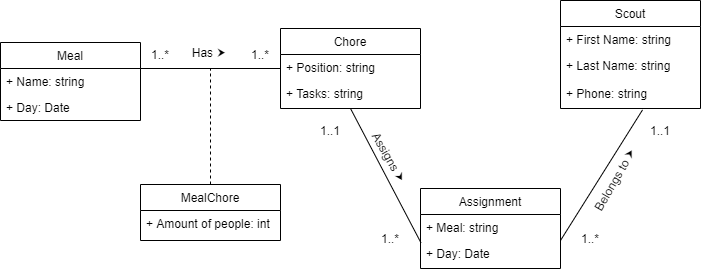

The diagram above was exported from draw.io. Its source (the exported page's mxGraphModel, read from the mxfile embedded in the PNG):
<mxGraphModel dx="1102" dy="547" grid="1" gridSize="10" guides="1" tooltips="1" connect="1" arrows="1" fold="1" page="1" pageScale="1" pageWidth="850" pageHeight="1100" math="0" shadow="0">
  <root>
    <mxCell id="0" />
    <mxCell id="1" parent="0" />
    <mxCell id="BWH9XghYR4doKLQ6Cv5Y-1" value="Meal" style="swimlane;fontStyle=0;childLayout=stackLayout;horizontal=1;startSize=26;fillColor=none;horizontalStack=0;resizeParent=1;resizeParentMax=0;resizeLast=0;collapsible=1;marginBottom=0;" vertex="1" parent="1">
      <mxGeometry x="40" y="134" width="140" height="78" as="geometry" />
    </mxCell>
    <mxCell id="BWH9XghYR4doKLQ6Cv5Y-2" value="+ Name: string" style="text;strokeColor=none;fillColor=none;align=left;verticalAlign=top;spacingLeft=4;spacingRight=4;overflow=hidden;rotatable=0;points=[[0,0.5],[1,0.5]];portConstraint=eastwest;" vertex="1" parent="BWH9XghYR4doKLQ6Cv5Y-1">
      <mxGeometry y="26" width="140" height="26" as="geometry" />
    </mxCell>
    <mxCell id="zxNdbC_s7WS_6ZtQP11O-1" value="+ Day: Date" style="text;strokeColor=none;fillColor=none;align=left;verticalAlign=top;spacingLeft=4;spacingRight=4;overflow=hidden;rotatable=0;points=[[0,0.5],[1,0.5]];portConstraint=eastwest;" vertex="1" parent="BWH9XghYR4doKLQ6Cv5Y-1">
      <mxGeometry y="52" width="140" height="26" as="geometry" />
    </mxCell>
    <mxCell id="BWH9XghYR4doKLQ6Cv5Y-5" value="Scout" style="swimlane;fontStyle=0;childLayout=stackLayout;horizontal=1;startSize=26;fillColor=none;horizontalStack=0;resizeParent=1;resizeParentMax=0;resizeLast=0;collapsible=1;marginBottom=0;" vertex="1" parent="1">
      <mxGeometry x="600" y="92" width="140" height="108" as="geometry" />
    </mxCell>
    <mxCell id="BWH9XghYR4doKLQ6Cv5Y-6" value="+ First Name: string" style="text;strokeColor=none;fillColor=none;align=left;verticalAlign=top;spacingLeft=4;spacingRight=4;overflow=hidden;rotatable=0;points=[[0,0.5],[1,0.5]];portConstraint=eastwest;" vertex="1" parent="BWH9XghYR4doKLQ6Cv5Y-5">
      <mxGeometry y="26" width="140" height="26" as="geometry" />
    </mxCell>
    <mxCell id="BWH9XghYR4doKLQ6Cv5Y-7" value="+ Last Name: string" style="text;strokeColor=none;fillColor=none;align=left;verticalAlign=top;spacingLeft=4;spacingRight=4;overflow=hidden;rotatable=0;points=[[0,0.5],[1,0.5]];portConstraint=eastwest;" vertex="1" parent="BWH9XghYR4doKLQ6Cv5Y-5">
      <mxGeometry y="52" width="140" height="28" as="geometry" />
    </mxCell>
    <mxCell id="BWH9XghYR4doKLQ6Cv5Y-8" value="+ Phone: string" style="text;strokeColor=none;fillColor=none;align=left;verticalAlign=top;spacingLeft=4;spacingRight=4;overflow=hidden;rotatable=0;points=[[0,0.5],[1,0.5]];portConstraint=eastwest;" vertex="1" parent="BWH9XghYR4doKLQ6Cv5Y-5">
      <mxGeometry y="80" width="140" height="28" as="geometry" />
    </mxCell>
    <mxCell id="BWH9XghYR4doKLQ6Cv5Y-9" value="Assignment" style="swimlane;fontStyle=0;childLayout=stackLayout;horizontal=1;startSize=26;fillColor=none;horizontalStack=0;resizeParent=1;resizeParentMax=0;resizeLast=0;collapsible=1;marginBottom=0;" vertex="1" parent="1">
      <mxGeometry x="460" y="280" width="140" height="80" as="geometry" />
    </mxCell>
    <mxCell id="BWH9XghYR4doKLQ6Cv5Y-10" value="+ Meal: string" style="text;strokeColor=none;fillColor=none;align=left;verticalAlign=top;spacingLeft=4;spacingRight=4;overflow=hidden;rotatable=0;points=[[0,0.5],[1,0.5]];portConstraint=eastwest;" vertex="1" parent="BWH9XghYR4doKLQ6Cv5Y-9">
      <mxGeometry y="26" width="140" height="26" as="geometry" />
    </mxCell>
    <mxCell id="BWH9XghYR4doKLQ6Cv5Y-11" value="+ Day: Date" style="text;strokeColor=none;fillColor=none;align=left;verticalAlign=top;spacingLeft=4;spacingRight=4;overflow=hidden;rotatable=0;points=[[0,0.5],[1,0.5]];portConstraint=eastwest;" vertex="1" parent="BWH9XghYR4doKLQ6Cv5Y-9">
      <mxGeometry y="52" width="140" height="28" as="geometry" />
    </mxCell>
    <mxCell id="BWH9XghYR4doKLQ6Cv5Y-13" value="" style="line;strokeWidth=1;fillColor=none;align=left;verticalAlign=middle;spacingTop=-1;spacingLeft=3;spacingRight=3;rotatable=0;labelPosition=right;points=[];portConstraint=eastwest;" vertex="1" parent="1">
      <mxGeometry x="180" y="156" width="140" height="8" as="geometry" />
    </mxCell>
    <mxCell id="BWH9XghYR4doKLQ6Cv5Y-15" value="1..*" style="text;html=1;strokeColor=none;fillColor=none;align=center;verticalAlign=middle;whiteSpace=wrap;rounded=0;" vertex="1" parent="1">
      <mxGeometry x="180" y="136" width="40" height="20" as="geometry" />
    </mxCell>
    <mxCell id="BWH9XghYR4doKLQ6Cv5Y-16" value="1..*" style="text;html=1;strokeColor=none;fillColor=none;align=center;verticalAlign=middle;whiteSpace=wrap;rounded=0;" vertex="1" parent="1">
      <mxGeometry x="280" y="136" width="40" height="20" as="geometry" />
    </mxCell>
    <mxCell id="BWH9XghYR4doKLQ6Cv5Y-17" value="1..*" style="text;html=1;strokeColor=none;fillColor=none;align=center;verticalAlign=middle;whiteSpace=wrap;rounded=0;" vertex="1" parent="1">
      <mxGeometry x="410" y="320" width="40" height="20" as="geometry" />
    </mxCell>
    <mxCell id="BWH9XghYR4doKLQ6Cv5Y-20" value="Chore" style="swimlane;fontStyle=0;childLayout=stackLayout;horizontal=1;startSize=26;fillColor=none;horizontalStack=0;resizeParent=1;resizeParentMax=0;resizeLast=0;collapsible=1;marginBottom=0;" vertex="1" parent="1">
      <mxGeometry x="320" y="120" width="140" height="80" as="geometry" />
    </mxCell>
    <mxCell id="BWH9XghYR4doKLQ6Cv5Y-21" value="+ Position: string" style="text;strokeColor=none;fillColor=none;align=left;verticalAlign=top;spacingLeft=4;spacingRight=4;overflow=hidden;rotatable=0;points=[[0,0.5],[1,0.5]];portConstraint=eastwest;" vertex="1" parent="BWH9XghYR4doKLQ6Cv5Y-20">
      <mxGeometry y="26" width="140" height="26" as="geometry" />
    </mxCell>
    <mxCell id="BWH9XghYR4doKLQ6Cv5Y-23" value="+ Tasks: string" style="text;strokeColor=none;fillColor=none;align=left;verticalAlign=top;spacingLeft=4;spacingRight=4;overflow=hidden;rotatable=0;points=[[0,0.5],[1,0.5]];portConstraint=eastwest;" vertex="1" parent="BWH9XghYR4doKLQ6Cv5Y-20">
      <mxGeometry y="52" width="140" height="28" as="geometry" />
    </mxCell>
    <mxCell id="rKscLcOKQtFYgptbVsMm-5" value="MealChore" style="swimlane;fontStyle=0;childLayout=stackLayout;horizontal=1;startSize=26;fillColor=none;horizontalStack=0;resizeParent=1;resizeParentMax=0;resizeLast=0;collapsible=1;marginBottom=0;" vertex="1" parent="1">
      <mxGeometry x="180" y="276" width="140" height="56" as="geometry" />
    </mxCell>
    <mxCell id="rKscLcOKQtFYgptbVsMm-7" value="+ Amount of people: int" style="text;strokeColor=none;fillColor=none;align=left;verticalAlign=top;spacingLeft=4;spacingRight=4;overflow=hidden;rotatable=0;points=[[0,0.5],[1,0.5]];portConstraint=eastwest;" vertex="1" parent="rKscLcOKQtFYgptbVsMm-5">
      <mxGeometry y="26" width="140" height="30" as="geometry" />
    </mxCell>
    <mxCell id="rKscLcOKQtFYgptbVsMm-8" value="" style="endArrow=none;dashed=1;html=1;" edge="1" parent="1">
      <mxGeometry width="50" height="50" relative="1" as="geometry">
        <mxPoint x="250" y="276" as="sourcePoint" />
        <mxPoint x="250" y="160" as="targetPoint" />
      </mxGeometry>
    </mxCell>
    <mxCell id="k4B4cwRW-YGU5xc8MimV-1" value="Has ⮞&amp;nbsp;" style="text;html=1;align=center;verticalAlign=middle;resizable=0;points=[];autosize=1;strokeColor=none;fillColor=none;rotation=0;" vertex="1" parent="1">
      <mxGeometry x="225" y="134" width="50" height="20" as="geometry" />
    </mxCell>
    <mxCell id="k4B4cwRW-YGU5xc8MimV-2" value="Assigns ⮞&amp;nbsp;" style="text;html=1;align=center;verticalAlign=middle;resizable=0;points=[];autosize=1;strokeColor=none;fillColor=none;rotation=60;" vertex="1" parent="1">
      <mxGeometry x="395" y="240" width="70" height="20" as="geometry" />
    </mxCell>
    <mxCell id="8LoDXMLlI7zRwm7G3Sd8-1" value="" style="endArrow=none;html=1;exitX=0.003;exitY=1.085;exitDx=0;exitDy=0;exitPerimeter=0;" edge="1" parent="1" source="BWH9XghYR4doKLQ6Cv5Y-10">
      <mxGeometry width="50" height="50" relative="1" as="geometry">
        <mxPoint x="340" y="250" as="sourcePoint" />
        <mxPoint x="390" y="200" as="targetPoint" />
      </mxGeometry>
    </mxCell>
    <mxCell id="8LoDXMLlI7zRwm7G3Sd8-2" value="" style="endArrow=none;html=1;exitX=0.003;exitY=1.085;exitDx=0;exitDy=0;exitPerimeter=0;entryX=0.586;entryY=1.05;entryDx=0;entryDy=0;entryPerimeter=0;" edge="1" parent="1" target="BWH9XghYR4doKLQ6Cv5Y-8">
      <mxGeometry width="50" height="50" relative="1" as="geometry">
        <mxPoint x="600.0000000000001" y="332.00000000000006" as="sourcePoint" />
        <mxPoint x="529.58" y="197.79" as="targetPoint" />
      </mxGeometry>
    </mxCell>
    <mxCell id="8LoDXMLlI7zRwm7G3Sd8-3" value="1..1" style="text;html=1;strokeColor=none;fillColor=none;align=center;verticalAlign=middle;whiteSpace=wrap;rounded=0;" vertex="1" parent="1">
      <mxGeometry x="350" y="212" width="40" height="20" as="geometry" />
    </mxCell>
    <mxCell id="8LoDXMLlI7zRwm7G3Sd8-4" value="1..*" style="text;html=1;strokeColor=none;fillColor=none;align=center;verticalAlign=middle;whiteSpace=wrap;rounded=0;" vertex="1" parent="1">
      <mxGeometry x="610" y="320" width="40" height="20" as="geometry" />
    </mxCell>
    <mxCell id="8LoDXMLlI7zRwm7G3Sd8-5" value="1..1" style="text;html=1;strokeColor=none;fillColor=none;align=center;verticalAlign=middle;whiteSpace=wrap;rounded=0;" vertex="1" parent="1">
      <mxGeometry x="680" y="212" width="40" height="20" as="geometry" />
    </mxCell>
    <mxCell id="8LoDXMLlI7zRwm7G3Sd8-6" value="Belongs to ⮞&amp;nbsp;" style="text;html=1;align=center;verticalAlign=middle;resizable=0;points=[];autosize=1;strokeColor=none;fillColor=none;rotation=-60;" vertex="1" parent="1">
      <mxGeometry x="610" y="260" width="90" height="20" as="geometry" />
    </mxCell>
  </root>
</mxGraphModel>